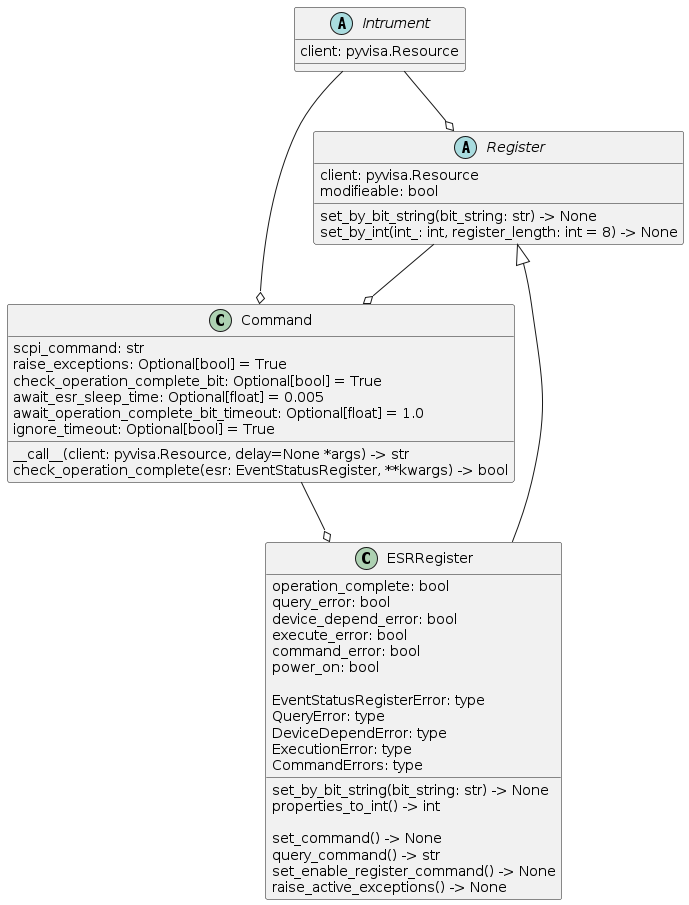

The diagram above was rendered by PlantUML. Its source (embedded in the PNG):
@startuml
abstract class Intrument {
    client: pyvisa.Resource
}

abstract class Register {
    client: pyvisa.Resource
    modifieable: bool

    set_by_bit_string(bit_string: str) -> None
    set_by_int(int_: int, register_length: int = 8) -> None
}

class ESRRegister{
    operation_complete: bool
    query_error: bool
    device_depend_error: bool
    execute_error: bool
    command_error: bool
    power_on: bool

    EventStatusRegisterError: type
    QueryError: type
    DeviceDependError: type
    ExecutionError: type
    CommandErrors: type

    set_by_bit_string(bit_string: str) -> None
    properties_to_int() -> int

    set_command() -> None
    query_command() -> str
    set_enable_register_command() -> None
    raise_active_exceptions() -> None
}

class Command {
    scpi_command: str
    raise_exceptions: Optional[bool] = True
    check_operation_complete_bit: Optional[bool] = True
    await_esr_sleep_time: Optional[float] = 0.005
    await_operation_complete_bit_timeout: Optional[float] = 1.0
    ignore_timeout: Optional[bool] = True

    __call__(client: pyvisa.Resource, delay=None *args) -> str
    check_operation_complete(esr: EventStatusRegister, **kwargs) -> bool
}

Register --o  Command
Intrument --o Command
ESRRegister --|> Register
Command --o ESRRegister
Intrument --o Register
@enduml